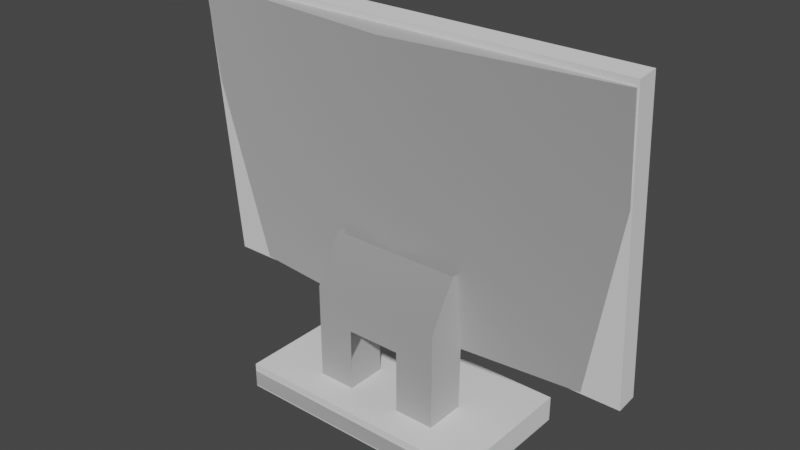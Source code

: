 # Source: untitled.blend  (saved by Blender 3.0.42; exported with 4.5.12 LTS)
import bpy
from mathutils import Matrix  # noqa: F401  (used for matrix-valued properties, if any)

bpy.ops.wm.read_factory_settings(use_empty=True)
scene = bpy.context.scene
scene.name = 'Scene'

# ---- collections
col_collection = bpy.data.collections.new('Collection'); scene.collection.children.link(col_collection)

# ---- materials (node trees are filled in below, after node groups)
mat_mat_black = bpy.data.materials.new('mat_black')
mat_mat_black.use_transparent_shadow = False
mat_mat_monitor_hack_ecm = bpy.data.materials.new('mat_monitor_hack_ecm')
mat_mat_monitor_hack_ecm.use_backface_culling = True
mat_mat_monitor_hack_ecm.use_transparent_shadow = False
mat_mat_screen_hack_a_v2 = bpy.data.materials.new('mat_screen_hack_a_v2')
mat_mat_screen_hack_a_v2.use_backface_culling = True
mat_mat_screen_hack_a_v2.use_transparent_shadow = False

# ---- material node trees
mat_mat_black.use_nodes = True; mat_mat_black.node_tree.nodes.clear()
_N = mat_mat_black.node_tree.nodes; _L = mat_mat_black.node_tree.links
n0 = _N.new('ShaderNodeBsdfPrincipled'); n0.name = 'Principled BSDF'; n0.location = (10, 300)
n0.distribution = 'GGX'
n0.subsurface_method = 'RANDOM_WALK_SKIN'
n0.inputs[3].default_value = 1.45
n0.inputs[27].default_value = (0.0, 0.0, 0.0, 1.0)
n0.inputs[28].default_value = 1.0
n1 = _N.new('ShaderNodeOutputMaterial'); n1.name = 'Material Output'; n1.location = (300, 300)
_L.new(n0.outputs[0], n1.inputs[0])
n1.is_active_output = True
mat_mat_monitor_hack_ecm.use_nodes = True; mat_mat_monitor_hack_ecm.node_tree.nodes.clear()
_N = mat_mat_monitor_hack_ecm.node_tree.nodes; _L = mat_mat_monitor_hack_ecm.node_tree.links
n0 = _N.new('ShaderNodeBsdfPrincipled'); n0.name = 'Principled BSDF'; n0.location = (10, 300)
n0.distribution = 'GGX'
n0.subsurface_method = 'RANDOM_WALK_SKIN'
n0.inputs[0].default_value = (1.0, 1.0, 1.0, 1.0)
n0.inputs[1].default_value = 1.0
n0.inputs[2].default_value = 1.0
n0.inputs[3].default_value = 1.45
n0.inputs[27].default_value = (0.0, 0.0, 0.0, 1.0)
n0.inputs[28].default_value = 1.0
n1 = _N.new('ShaderNodeOutputMaterial'); n1.name = 'Material Output'; n1.location = (320, 270)
_L.new(n0.outputs[0], n1.inputs[0])
n1.is_active_output = True
mat_mat_screen_hack_a_v2.use_nodes = True; mat_mat_screen_hack_a_v2.node_tree.nodes.clear()
_N = mat_mat_screen_hack_a_v2.node_tree.nodes; _L = mat_mat_screen_hack_a_v2.node_tree.links
n0 = _N.new('ShaderNodeBsdfPrincipled'); n0.name = 'Principled BSDF'; n0.location = (10, 300)
n0.distribution = 'GGX'
n0.subsurface_method = 'RANDOM_WALK_SKIN'
n0.inputs[0].default_value = (1.0, 1.0, 1.0, 1.0)
n0.inputs[1].default_value = 1.0
n0.inputs[2].default_value = 1.0
n0.inputs[3].default_value = 1.45
n0.inputs[27].default_value = (0.0, 0.0, 0.0, 1.0)
n0.inputs[28].default_value = 1.0
n1 = _N.new('ShaderNodeOutputMaterial'); n1.name = 'Material Output'; n1.location = (320, 270)
_L.new(n0.outputs[0], n1.inputs[0])
n1.is_active_output = True

# ---- world
world_world = bpy.data.worlds.new('World'); scene.world = world_world
world_world.use_nodes = True; world_world.node_tree.nodes.clear()
_N = world_world.node_tree.nodes; _L = world_world.node_tree.links
n0 = _N.new('ShaderNodeOutputWorld'); n0.name = 'World Output'; n0.location = (300, 300)
n1 = _N.new('ShaderNodeBackground'); n1.name = 'Background'; n1.location = (10, 300)
n1.inputs[0].default_value = (0.05088, 0.05088, 0.05088, 1.0)
_L.new(n1.outputs[0], n0.inputs[0])
n0.is_active_output = True
world_world.color = (0.05088, 0.05088, 0.05088)
world_world.use_sun_shadow = False
world_world.sun_shadow_jitter_overblur = 0.0

# ---- meshes
me_timer_gui = bpy.data.meshes.new('timer_gui')
me_timer_gui.from_pydata([(-0.2695, -4.626e-05, -0.1679), (0.2695, 4.639e-05, 0.1679), (0.2695, 0.00108, -0.168), (-0.2695, -0.00108, 0.168)], [], [(0, 1, 2), (3, 1, 0)])
me_timer_gui.materials.append(mat_mat_black)
me_timer_gui.use_remesh_fix_poles = True
me_timer_gui.use_remesh_preserve_attributes = False
me_timer_gui.update()
me_timer_gui.normals_split_custom_set([tuple(v) for v in zip(*[iter([-0.00209, 1.0, 0.003078, -0.00209, 1.0, 0.003078, -0.00209, 1.0, 0.003078, -0.00209, 1.0, 0.003079, -0.00209, 1.0, 0.003079, -0.00209, 1.0, 0.003079])] * 3)])
me_g_computerscreen = bpy.data.meshes.new('g_computerscreen')
me_g_computerscreen.from_pydata([(0.1612, 0.2212, -0.0877), (-0.1612, 0.2212, -0.0877), (0.1612, 0.2419, -0.0877), (-0.1612, 0.2212, -0.0877), (-0.1612, 0.2419, -0.0877), (-0.286, -0.2419, 0.009165), (-0.286, 0.1261, 0.04592), (-0.286, -0.2396, -0.01388), (-0.286, 0.1284, 0.02287), (0.286, 0.1261, 0.04592), (0.286, -0.2419, 0.009165), (0.286, 0.1284, 0.02287), (0.286, -0.2396, -0.01388), (0.286, -0.2419, 0.009165), (0.286, 0.1261, 0.04592), (-0.286, -0.2419, 0.009165), (-0.286, 0.1261, 0.04592), (-0.1612, 0.2212, -0.0877), (0.1612, 0.2212, -0.0877), (-0.1612, 0.2212, 0.0877), (0.1612, 0.2212, 0.0877), (0.1612, 0.2212, 0.0877), (0.1612, 0.2212, -0.0877), (0.1612, 0.2419, 0.0877), (0.1612, 0.2419, -0.0877), (-0.1612, 0.2212, 0.0877), (0.1612, 0.2212, 0.0877), (-0.1612, 0.2419, 0.0877), (0.1612, 0.2419, 0.0877), (-0.1612, 0.2212, -0.0877), (-0.1612, 0.2212, 0.0877), (-0.1612, 0.2419, -0.0877), (-0.1612, 0.2419, 0.0877), (-0.1612, 0.2419, -0.0877), (-0.1612, 0.2419, 0.0877), (0.1612, 0.2419, -0.0877), (0.1612, 0.2419, 0.0877), (-0.03429, 0.1298, -0.04829), (-0.03429, 0.2213, -0.04829), (-0.03429, 0.1298, 0.004244), (-0.03429, 0.2213, 0.004244), (0.03576, 0.2213, -0.04829), (0.03576, 0.1298, -0.04829), (0.03576, 0.2213, 0.004244), (0.03576, 0.1298, 0.004244), (0.03576, 0.1298, -0.04829), (-0.03429, 0.1298, -0.04829), (0.03576, 0.1298, 0.004244), (-0.03429, 0.1298, 0.004244), (0.001254, -0.2371, -0.0382), (-0.286, -0.2419, 0.009165), (-0.286, -0.2396, -0.01388), (0.286, -0.2419, 0.009165), (0.286, -0.2396, -0.01388), (-0.08337, 0.0862, -0.04829), (-0.08337, 0.02645, -0.01303), (-0.08337, 0.02839, 0.006468), (-0.08337, 0.2213, 0.004244), (-0.08337, 0.2213, -0.04829), (0.286, 0.1284, 0.02287), (0.001254, 0.1309, -0.00145), (0.286, 0.1261, 0.04592), (-0.286, 0.1261, 0.04592), (-0.286, 0.1284, 0.02287), (-0.03429, 0.2213, -0.04829), (-0.03429, 0.1298, -0.04829), (-0.08337, 0.2213, -0.04829), (-0.08337, 0.0862, -0.04829), (0.03576, 0.1298, -0.04829), (0.03576, 0.2213, -0.04829), (0.08772, 0.2213, -0.04829), (0.08772, 0.08591, -0.04829), (-0.08337, 0.02645, -0.01303), (0.08772, 0.02616, -0.01303), (0.08772, 0.2213, -0.04829), (0.08772, 0.2213, 0.004244), (0.08772, 0.08591, -0.04829), (0.08772, 0.0281, 0.006468), (0.08772, 0.02616, -0.01303), (-0.03429, 0.2213, 0.004244), (-0.08337, 0.2213, 0.004244), (-0.03429, 0.1298, 0.004244), (-0.08337, 0.02839, 0.006468), (0.03576, 0.1298, 0.004244), (0.08772, 0.0281, 0.006468), (0.08772, 0.2213, 0.004244), (0.03576, 0.2213, 0.004244), (0.286, -0.2396, -0.01388), (0.001254, -0.2371, -0.0382), (0.286, 0.1284, 0.02287), (0.001254, 0.1309, -0.00145), (-0.286, 0.1284, 0.02287), (-0.286, -0.2396, -0.01388)], [], [(0, 1, 2), (2, 3, 4), (5, 6, 7), (7, 6, 8), (9, 10, 11), (11, 10, 12), (13, 14, 15), (15, 14, 16), (17, 18, 19), (19, 18, 20), (21, 22, 23), (23, 22, 24), (25, 26, 27), (27, 26, 28), (29, 30, 31), (31, 30, 32), (33, 34, 35), (35, 34, 36), (37, 38, 39), (39, 38, 40), (41, 42, 43), (43, 42, 44), (45, 46, 47), (47, 46, 48), (49, 50, 51), (52, 50, 49), (52, 49, 53), (54, 55, 56), (57, 54, 56), (58, 54, 57), (59, 60, 61), (60, 62, 61), (63, 62, 60), (64, 65, 66), (66, 65, 67), (65, 68, 67), (69, 70, 68), (68, 70, 71), (67, 68, 71), (67, 71, 72), (72, 71, 73), (74, 75, 76), (76, 75, 77), (78, 76, 77), (79, 80, 81), (81, 80, 82), (81, 82, 83), (83, 82, 84), (85, 83, 84), (86, 83, 85), (87, 88, 89), (89, 88, 90), (90, 88, 91), (91, 88, 92)])
me_g_computerscreen.polygons.foreach_set('use_smooth', [1, 1, 0, 0, 0, 0, 0, 0, 1, 1, 1, 1, 1, 1, 1, 1, 0, 0, 1, 1, 1, 1, 1, 1, 0, 0, 0, 0, 0, 0, 0, 0, 0, 0, 1, 1, 0, 1, 1, 1, 1, 0, 0, 0, 1, 1, 1, 1, 1, 1, 1, 1, 1, 1])
_uv = me_g_computerscreen.uv_layers.new(name='UVMap')
_uv.uv.foreach_set('vector', [0.6959, 0.4342, 0.6959, 0.9322, 0.68, 0.4351, 0.68, 0.4351, 0.6959, 0.9322, 0.68, 0.9313, 0.3324, 0.9734, 0.06511, 0.9705, 0.3325, 0.9388, 0.3325, 0.9388, 0.06511, 0.9705, 0.0652, 0.9359, 0.06497, 0.04024, 0.3323, 0.03714, 0.06507, 0.0749, 0.06507, 0.0749, 0.3323, 0.03714, 0.3324, 0.0718, 0.3785, 0.03762, 0.6703, 0.03762, 0.3785, 0.9721, 0.3785, 0.9721, 0.6703, 0.03762, 0.6703, 0.9721, 0.6959, 0.9322, 0.6959, 0.4342, 0.8267, 0.9307, 0.8267, 0.9307, 0.6959, 0.4342, 0.8267, 0.4356, 0.8267, 0.4356, 0.6959, 0.4342, 0.8268, 0.4024, 0.8268, 0.4024, 0.6959, 0.4342, 0.6961, 0.3996, 0.8267, 0.9307, 0.8267, 0.4356, 0.8426, 0.9313, 0.8426, 0.9313, 0.8267, 0.4356, 0.8426, 0.4351, 0.6959, 0.9322, 0.8267, 0.9307, 0.6961, 0.9668, 0.6961, 0.9668, 0.8267, 0.9307, 0.8268, 0.9639, 0.9498, 0.861, 0.9498, 0.9711, 0.8801, 0.861, 0.8801, 0.861, 0.9498, 0.9711, 0.8801, 0.9711, 0.9224, 0.4174, 0.9621, 0.4174, 0.9224, 0.4646, 0.9224, 0.4646, 0.9621, 0.4174, 0.9621, 0.4646, 0.854, 0.4174, 0.8937, 0.4174, 0.854, 0.4646, 0.854, 0.4646, 0.8937, 0.4174, 0.8937, 0.4646, 0.8937, 0.4174, 0.9224, 0.4174, 0.8937, 0.4646, 0.8937, 0.4646, 0.9224, 0.4174, 0.9224, 0.4646, 0.3403, 0.5043, 0.3696, 0.9199, 0.3516, 0.919, 0.3696, 0.09229, 0.3696, 0.9199, 0.3403, 0.5043, 0.3696, 0.09229, 0.3403, 0.5043, 0.3516, 0.09326, 0.8603, 0.614, 0.8849, 0.5191, 0.8995, 0.5209, 0.9039, 0.82, 0.8603, 0.614, 0.8995, 0.5209, 0.8645, 0.8234, 0.8603, 0.614, 0.9039, 0.82, 0.04356, 0.09636, 0.05507, 0.5044, 0.02575, 0.09608, 0.05507, 0.5044, 0.02592, 0.9164, 0.02575, 0.09608, 0.04369, 0.9161, 0.02592, 0.9164, 0.05507, 0.5044, 0.9289, 0.3865, 0.9295, 0.2298, 0.9672, 0.3871, 0.9672, 0.3871, 0.9295, 0.2298, 0.9681, 0.1557, 0.9295, 0.2298, 0.8749, 0.229, 0.9681, 0.1557, 0.8743, 0.3856, 0.8338, 0.385, 0.8749, 0.229, 0.8749, 0.229, 0.8338, 0.385, 0.8346, 0.1531, 0.9681, 0.1557, 0.8749, 0.229, 0.8346, 0.1531, 0.9681, 0.1557, 0.8346, 0.1531, 0.9685, 0.03697, 0.9685, 0.03697, 0.8346, 0.1531, 0.8351, 0.03435, 0.9684, 0.8291, 0.928, 0.8289, 0.9685, 0.6134, 0.9685, 0.6134, 0.928, 0.8289, 0.9265, 0.5213, 0.9415, 0.5182, 0.9685, 0.6134, 0.9265, 0.5213, 0.721, 0.3335, 0.679, 0.3335, 0.721, 0.1902, 0.721, 0.1902, 0.679, 0.3335, 0.679, 0.03129, 0.721, 0.1902, 0.679, 0.03129, 0.7808, 0.1902, 0.7808, 0.1902, 0.679, 0.03129, 0.8252, 0.03083, 0.8252, 0.3335, 0.7808, 0.1902, 0.8252, 0.03083, 0.7808, 0.3335, 0.7808, 0.1902, 0.8252, 0.3335, 0.3325, 0.09326, 0.3325, 0.5043, 0.06507, 0.09636, 0.06507, 0.09636, 0.3325, 0.5043, 0.06507, 0.5044, 0.06507, 0.5044, 0.3325, 0.5043, 0.06507, 0.9161, 0.06507, 0.9161, 0.3325, 0.5043, 0.3325, 0.919])
me_g_computerscreen.materials.append(mat_mat_monitor_hack_ecm)
me_g_computerscreen.use_remesh_fix_poles = True
me_g_computerscreen.use_remesh_preserve_attributes = False
me_g_computerscreen.update()
me_g_computerscreen.normals_split_custom_set([tuple(v) for v in zip(*[iter([0.6666, -0.6667, -0.3333, -0.4082, -0.4083, -0.8165, 0.0, 0.0, -1.0, 0.0, 0.0, -1.0, -0.4083, -0.4082, -0.8165, 0.0, 0.0, -1.0, -1.0, 4.35e-07, 0.0, -1.0, 4.35e-07, 0.0, -1.0, 4.35e-07, 0.0, -1.0, 0.0, 0.0, -1.0, 0.0, 0.0, -1.0, 0.0, 0.0, 1.0, 1.088e-07, 0.0, 1.0, 1.088e-07, 0.0, 1.0, 1.088e-07, 0.0, 1.0, 1.088e-07, 0.0, 1.0, 1.088e-07, 0.0, 1.0, 1.088e-07, 0.0, 0.0, -0.09937, 0.9951, 0.0, -0.09937, 0.9951, 0.0, -0.09937, 0.9951, 0.0, -0.09937, 0.9951, 0.0, -0.09937, 0.9951, 0.0, -0.09937, 0.9951, -0.4082, -0.4082, -0.8165, 0.6667, -0.6667, -0.3333, -0.6667, -0.6667, 0.3333, -0.6667, -0.6667, 0.3333, 0.6667, -0.6667, -0.3333, 0.4082, -0.4082, 0.8165, 0.4082, -0.4082, 0.8165, 0.6667, -0.6667, -0.3333, 1.0, 0.0, 0.0, 1.0, 0.0, 0.0, 0.6667, -0.6667, -0.3333, 1.0, 0.0, 0.0, -0.6666, -0.6667, 0.3333, 0.4083, -0.4082, 0.8165, 0.0, 0.0, 1.0, 0.0, 0.0, 1.0, 0.4083, -0.4082, 0.8165, 0.0, 0.0, 1.0, -0.4082, -0.4082, -0.8165, -0.6667, -0.6667, 0.3333, -1.0, 0.0, 0.0, -1.0, 0.0, 0.0, -0.6667, -0.6667, 0.3333, -1.0, 0.0, 0.0, 0.0, 1.0, 0.0, 0.0, 1.0, 0.0, 0.0, 1.0, 0.0, 0.0, 1.0, 0.0, 0.0, 1.0, 0.0, 0.0, 1.0, 0.0, 0.4472, 0.8944, 0.0, 1.0, 0.0, 0.0, 0.8944, 0.4472, 1.955e-08, 0.8944, 0.4472, 1.955e-08, 1.0, 0.0, 0.0, 1.0, 0.0, 0.0, -1.0, 0.0, 0.0, -0.8944, 0.4472, -1.955e-08, -1.0, 0.0, 0.0, -1.0, 0.0, 0.0, -0.8944, 0.4472, -1.955e-08, -0.4472, 0.8944, 0.0, -0.8944, 0.4472, 0.0, 0.4472, 0.8944, -1.955e-08, -0.4472, 0.8944, 1.955e-08, -0.4472, 0.8944, 1.955e-08, 0.4472, 0.8944, -1.955e-08, 0.8944, 0.4472, 0.0, -3.041e-06, -0.995, -0.09938, -3.041e-06, -0.995, -0.09938, -3.041e-06, -0.995, -0.09938, 0.0, -0.9951, -0.09937, 0.0, -0.9951, -0.09937, 0.0, -0.9951, -0.09937, 3.067e-06, -0.995, -0.09938, 3.067e-06, -0.995, -0.09938, 3.067e-06, -0.995, -0.09938, -1.0, -1.887e-07, 0.0, -1.0, -1.887e-07, 0.0, -1.0, -1.887e-07, 0.0, -1.0, 0.0, 0.0, -1.0, 0.0, 0.0, -1.0, 0.0, 0.0, -1.0, 0.0, 0.0, -1.0, 0.0, 0.0, -1.0, 0.0, 0.0, -2.081e-06, 0.995, 0.09938, -2.081e-06, 0.995, 0.09938, -2.081e-06, 0.995, 0.09938, 0.0, 0.9951, 0.09937, 0.0, 0.9951, 0.09937, 0.0, 0.9951, 0.09937, 2.063e-06, 0.995, 0.09938, 2.063e-06, 0.995, 0.09938, 2.063e-06, 0.995, 0.09938, 0.0, 0.0, -1.0, 0.0, 0.0, -1.0, 0.0, 0.0, -1.0, 0.0, 0.0, -1.0, 0.0, 0.0, -1.0, -0.0004608, -0.1305, -0.9914, 0.0, 0.0, -1.0, 0.0, 0.0, -1.0, -0.0004608, -0.1305, -0.9914, 0.0, 0.0, -1.0, 0.0, 0.0, -1.0, 0.0, 0.0, -1.0, 0.0, 0.0, -1.0, 0.0, 0.0, -1.0, -0.0004486, -0.2632, -0.9647, -0.0004608, -0.1305, -0.9914, 0.0, 0.0, -1.0, -0.0004486, -0.2632, -0.9647, -0.0004608, -0.1305, -0.9914, -0.0004486, -0.2632, -0.9647, -0.000866, -0.5082, -0.8612, -0.000866, -0.5082, -0.8612, -0.0004486, -0.2632, -0.9647, -0.000866, -0.5082, -0.8612, 1.0, 0.0, 0.0, 1.0, 0.0, 0.0, 1.0, 0.0, 0.0, 1.0, -2.228e-08, 0.0, 1.0, -2.228e-08, 0.0, 1.0, -2.228e-08, 0.0, 1.0, -7.55e-07, 0.0, 1.0, -7.55e-07, 0.0, 1.0, -7.55e-07, 0.0, 0.0, 0.0, 1.0, 0.01074, 0.00576, 0.9999, 0.00716, 0.01115, 0.9999, 0.00716, 0.01115, 0.9999, 0.01074, 0.00576, 0.9999, 0.007164, 0.01845, 0.9998, 0.00716, 0.01115, 0.9999, 0.007164, 0.01845, 0.9998, -0.005059, 0.01383, 0.9999, -0.005059, 0.01383, 0.9999, 0.007164, 0.01845, 0.9998, -0.01012, 0.01669, 0.9998, -0.01011, 0.005743, 0.9999, -0.005059, 0.01383, 0.9999, -0.01012, 0.01669, 0.9998, 0.0, 0.0, 1.0, -0.005059, 0.01383, 0.9999, -0.01011, 0.005743, 0.9999, 0.08552, 0.099, -0.9914, 0.0003719, 0.09937, -0.9951, 0.08552, 0.099, -0.9914, 0.08552, 0.099, -0.9914, 0.0003719, 0.09937, -0.9951, 0.000372, 0.09937, -0.9951, 0.000372, 0.09937, -0.9951, 0.0003719, 0.09937, -0.9951, -0.08478, 0.09901, -0.9915, -0.08478, 0.09901, -0.9915, 0.0003719, 0.09937, -0.9951, -0.08478, 0.09901, -0.9915])] * 3)])
me_g_off = bpy.data.meshes.new('g_off')
me_g_off.from_pydata([(0.2736, -0.1704, -0.01698), (0.2736, 0.1704, 0.01698), (-0.2736, -0.1704, -0.01698), (-0.2736, 0.1704, 0.01698)], [], [(0, 1, 2), (2, 1, 3)])
_uv = me_g_off.uv_layers.new(name='UVMap')
_uv.uv.foreach_set('vector', [0.9499, 0.9734, 0.9499, 0.9419, 0.9437, 0.9734, 0.9437, 0.9734, 0.9499, 0.9419, 0.9437, 0.9419])
me_g_off.materials.append(mat_mat_monitor_hack_ecm)
me_g_off.use_remesh_fix_poles = True
me_g_off.use_remesh_preserve_attributes = False
me_g_off.update()
me_g_off.normals_split_custom_set([tuple(v) for v in zip(*[iter([0.0, -0.09918, 0.9951, 0.0, -0.09918, 0.9951, 0.0, -0.09918, 0.9951, 0.0, -0.09918, 0.9951, 0.0, -0.09918, 0.9951, 0.0, -0.09918, 0.9951])] * 3)])
me_c_screen_box = bpy.data.meshes.new('c_screen_box')
me_c_screen_box.from_pydata([(-0.2879, 0.1905, 0.001896), (0.2879, 0.1905, 0.001896), (-0.2879, -0.188, -0.02963), (0.2879, 0.188, 0.02963), (0.2879, -0.188, -0.02963), (-0.2879, 0.188, 0.02963), (-0.2879, -0.1905, -0.001896), (0.2879, -0.1905, -0.001896)], [], [(0, 1, 2), (0, 3, 1), (2, 1, 4), (1, 3, 4), (0, 2, 5), (5, 3, 0), (2, 4, 6), (5, 2, 6), (4, 3, 7), (6, 4, 7), (5, 7, 3), (6, 7, 5)])
me_c_screen_box.use_remesh_fix_poles = True
me_c_screen_box.use_remesh_preserve_attributes = False
me_c_screen_box.update()
me_c_bottom_box = bpy.data.meshes.new('c_bottom_box')
me_c_bottom_box.from_pydata([(-0.1617, -0.01638, -0.08859), (0.1617, 0.01638, -0.08859), (0.1617, -0.01638, -0.08859), (-0.1617, 0.01638, -0.08859), (-0.1617, -0.01638, 0.08859), (0.1617, 0.01638, 0.08859), (0.1617, -0.01638, 0.08859), (-0.1617, 0.01638, 0.08859)], [], [(0, 1, 2), (3, 1, 0), (0, 2, 4), (4, 3, 0), (1, 5, 2), (3, 5, 1), (4, 2, 6), (2, 5, 6), (7, 3, 4), (4, 6, 7), (7, 5, 3), (7, 6, 5)])
me_c_bottom_box.use_remesh_fix_poles = True
me_c_bottom_box.use_remesh_preserve_attributes = False
me_c_bottom_box.update()
me_g_on_v1 = bpy.data.meshes.new('g_on_v1')
me_g_on_v1.from_pydata([(0.2736, -0.1704, -0.01698), (0.2736, 0.1704, 0.01698), (-0.2736, -0.1704, -0.01698), (-0.2736, 0.1704, 0.01698)], [], [(0, 1, 2), (2, 1, 3)])
_uv = me_g_on_v1.uv_layers.new(name='UVMap')
_uv.uv.foreach_set('vector', [0.0, 1.0, 0.0, 0.5, 0.5, 1.0, 0.5, 1.0, 0.0, 0.5, 0.5, 0.5])
me_g_on_v1.materials.append(mat_mat_screen_hack_a_v2)
me_g_on_v1.use_remesh_fix_poles = True
me_g_on_v1.use_remesh_preserve_attributes = False
me_g_on_v1.update()
me_g_on_v1.normals_split_custom_set([tuple(v) for v in zip(*[iter([0.0, -0.09918, 0.9951, 0.0, -0.09918, 0.9951, 0.0, -0.09918, 0.9951, 0.0, -0.09918, 0.9951, 0.0, -0.09918, 0.9951, 0.0, -0.09918, 0.9951])] * 3)])
me_g_on_v2 = bpy.data.meshes.new('g_on_v2')
me_g_on_v2.from_pydata([(0.2736, -0.1704, -0.01698), (0.2736, 0.1704, 0.01698), (-0.2736, -0.1704, -0.01698), (-0.2736, 0.1704, 0.01698)], [], [(0, 1, 2), (2, 1, 3)])
_uv = me_g_on_v2.uv_layers.new(name='UVMap')
_uv.uv.foreach_set('vector', [0.0, 0.5, 0.0, 0.0, 0.5, 0.5, 0.5, 0.5, 0.0, 0.0, 0.5, 0.0])
me_g_on_v2.materials.append(mat_mat_screen_hack_a_v2)
me_g_on_v2.use_remesh_fix_poles = True
me_g_on_v2.use_remesh_preserve_attributes = False
me_g_on_v2.update()
me_g_on_v2.normals_split_custom_set([tuple(v) for v in zip(*[iter([0.0, -0.09918, 0.9951, 0.0, -0.09918, 0.9951, 0.0, -0.09918, 0.9951, 0.0, -0.09918, 0.9951, 0.0, -0.09918, 0.9951, 0.0, -0.09918, 0.9951])] * 3)])
me_g_on_v3 = bpy.data.meshes.new('g_on_v3')
me_g_on_v3.from_pydata([(0.2736, -0.1704, -0.01698), (0.2736, 0.1704, 0.01698), (-0.2736, -0.1704, -0.01698), (-0.2736, 0.1704, 0.01698)], [], [(0, 1, 2), (2, 1, 3)])
_uv = me_g_on_v3.uv_layers.new(name='UVMap')
_uv.uv.foreach_set('vector', [0.5, 1.0, 0.5, 0.5, 1.0, 1.0, 1.0, 1.0, 0.5, 0.5, 1.0, 0.5])
me_g_on_v3.materials.append(mat_mat_screen_hack_a_v2)
me_g_on_v3.use_remesh_fix_poles = True
me_g_on_v3.use_remesh_preserve_attributes = False
me_g_on_v3.update()
me_g_on_v3.normals_split_custom_set([tuple(v) for v in zip(*[iter([0.0, -0.09918, 0.9951, 0.0, -0.09918, 0.9951, 0.0, -0.09918, 0.9951, 0.0, -0.09918, 0.9951, 0.0, -0.09918, 0.9951, 0.0, -0.09918, 0.9951])] * 3)])
me_g_on_v4 = bpy.data.meshes.new('g_on_v4')
me_g_on_v4.from_pydata([(0.2736, -0.1704, -0.01698), (0.2736, 0.1704, 0.01698), (-0.2736, -0.1704, -0.01698), (-0.2736, 0.1704, 0.01698)], [], [(0, 1, 2), (2, 1, 3)])
_uv = me_g_on_v4.uv_layers.new(name='UVMap')
_uv.uv.foreach_set('vector', [0.5, 0.5, 0.5, 0.0, 1.0, 0.5, 1.0, 0.5, 0.5, 0.0, 1.0, 0.0])
me_g_on_v4.materials.append(mat_mat_screen_hack_a_v2)
me_g_on_v4.use_remesh_fix_poles = True
me_g_on_v4.use_remesh_preserve_attributes = False
me_g_on_v4.update()
me_g_on_v4.normals_split_custom_set([tuple(v) for v in zip(*[iter([0.0, -0.09918, 0.9951, 0.0, -0.09918, 0.9951, 0.0, -0.09918, 0.9951, 0.0, -0.09918, 0.9951, 0.0, -0.09918, 0.9951, 0.0, -0.09918, 0.9951])] * 3)])

# ---- objects
ob_rp_gen_inter_hack_computer_b = bpy.data.objects.new('rp_gen_inter_hack_computer_b', None)
ob_timer_gui = bpy.data.objects.new('timer_gui', me_timer_gui)
ob_g_computerscreen = bpy.data.objects.new('g_computerscreen', me_g_computerscreen)
ob_g_off = bpy.data.objects.new('g_off', me_g_off)
ob_c_screen_box = bpy.data.objects.new('c_screen_box', me_c_screen_box)
ob_c_bottom_box = bpy.data.objects.new('c_bottom_box', me_c_bottom_box)
ob_g_on_v1 = bpy.data.objects.new('g_on_v1', me_g_on_v1)
ob_g_on_v2 = bpy.data.objects.new('g_on_v2', me_g_on_v2)
ob_g_on_v3 = bpy.data.objects.new('g_on_v3', me_g_on_v3)
ob_g_on_v4 = bpy.data.objects.new('g_on_v4', me_g_on_v4)
ob_camera_pos = bpy.data.objects.new('camera_pos', None)
ob_teleport_pos = bpy.data.objects.new('teleport_pos', None)

# ---- transforms, parenting, visibility, modifiers, constraints
ob_rp_gen_inter_hack_computer_b.location = (0.0, 0.0, 0.0)
ob_rp_gen_inter_hack_computer_b.rotation_mode = 'QUATERNION'
ob_rp_gen_inter_hack_computer_b.rotation_quaternion = (1.0, 0.0, 0.0, 0.0)
ob_timer_gui.parent = ob_rp_gen_inter_hack_computer_b
ob_timer_gui.location = (-0.003004, 0.05667, 0.3064)
ob_timer_gui.rotation_mode = 'QUATERNION'
ob_timer_gui.rotation_quaternion = (6.116e-17, -2.938e-18, 0.9988, 0.04798)
ob_timer_gui.scale = (1.0, 1.0, 1.0)
ob_g_computerscreen.parent = ob_rp_gen_inter_hack_computer_b
ob_g_computerscreen.location = (-0.002473, 0.02102, 0.2439)
ob_g_computerscreen.rotation_mode = 'QUATERNION'
ob_g_computerscreen.rotation_quaternion = (0.7071, -0.7071, 0.0, 0.0)
ob_g_computerscreen.scale = (1.0, 1.0, 1.0)
ob_g_off.parent = ob_rp_gen_inter_hack_computer_b
ob_g_off.location = (-0.002473, 0.05126, 0.2994)
ob_g_off.rotation_mode = 'QUATERNION'
ob_g_off.rotation_quaternion = (0.7071, -0.7071, 0.0, 0.0)
ob_g_off.scale = (1.0, 1.0, 1.0)
ob_c_screen_box.parent = ob_rp_gen_inter_hack_computer_b
ob_c_screen_box.location = (-0.002284, 0.03814, 0.3041)
ob_c_screen_box.rotation_mode = 'QUATERNION'
ob_c_screen_box.rotation_quaternion = (0.7071, -0.7071, 0.0, 0.0)
ob_c_screen_box.scale = (1.0, 1.0, 1.0)
ob_c_bottom_box.parent = ob_rp_gen_inter_hack_computer_b
ob_c_bottom_box.location = (-0.002925, 0.0226, 0.01638)
ob_c_bottom_box.rotation_mode = 'QUATERNION'
ob_c_bottom_box.rotation_quaternion = (0.7071, -0.7071, 0.0, 0.0)
ob_c_bottom_box.scale = (1.0, 1.0, 1.0)
ob_g_on_v1.parent = ob_rp_gen_inter_hack_computer_b
ob_g_on_v1.location = (-0.002473, 0.05126, 0.2994)
ob_g_on_v1.rotation_mode = 'QUATERNION'
ob_g_on_v1.rotation_quaternion = (0.7071, -0.7071, 0.0, 0.0)
ob_g_on_v1.scale = (1.0, 1.0, 1.0)
ob_g_on_v2.parent = ob_rp_gen_inter_hack_computer_b
ob_g_on_v2.location = (-0.002473, 0.05126, 0.2994)
ob_g_on_v2.rotation_mode = 'QUATERNION'
ob_g_on_v2.rotation_quaternion = (0.7071, -0.7071, 0.0, 0.0)
ob_g_on_v2.scale = (1.0, 1.0, 1.0)
ob_g_on_v3.parent = ob_rp_gen_inter_hack_computer_b
ob_g_on_v3.location = (-0.002473, 0.05126, 0.2994)
ob_g_on_v3.rotation_mode = 'QUATERNION'
ob_g_on_v3.rotation_quaternion = (0.7071, -0.7071, 0.0, 0.0)
ob_g_on_v3.scale = (1.0, 1.0, 1.0)
ob_g_on_v4.parent = ob_rp_gen_inter_hack_computer_b
ob_g_on_v4.location = (-0.002473, 0.05126, 0.2994)
ob_g_on_v4.rotation_mode = 'QUATERNION'
ob_g_on_v4.rotation_quaternion = (0.7071, -0.7071, 0.0, 0.0)
ob_g_on_v4.scale = (1.0, 1.0, 1.0)
ob_camera_pos.parent = ob_rp_gen_inter_hack_computer_b
ob_camera_pos.location = (-0.003004, 0.7195, 0.3702)
ob_camera_pos.rotation_mode = 'QUATERNION'
ob_camera_pos.rotation_quaternion = (4.117e-17, -4.533e-17, 0.7402, -0.6724)
ob_teleport_pos.parent = ob_rp_gen_inter_hack_computer_b
ob_teleport_pos.location = (-0.003004, 1.139, 0.0121)
ob_teleport_pos.rotation_mode = 'QUATERNION'
ob_teleport_pos.rotation_quaternion = (3.091e-08, 3.091e-08, 0.7071, -0.7071)

# ---- collection membership
scene.collection.objects.link(ob_rp_gen_inter_hack_computer_b)
scene.collection.objects.link(ob_timer_gui)
scene.collection.objects.link(ob_g_computerscreen)
scene.collection.objects.link(ob_g_off)
scene.collection.objects.link(ob_c_screen_box)
scene.collection.objects.link(ob_c_bottom_box)
scene.collection.objects.link(ob_g_on_v1)
scene.collection.objects.link(ob_g_on_v2)
scene.collection.objects.link(ob_g_on_v3)
scene.collection.objects.link(ob_g_on_v4)
scene.collection.objects.link(ob_camera_pos)
scene.collection.objects.link(ob_teleport_pos)

# ---- scene / render settings (as saved in the file)
scene.frame_start = 1; scene.frame_end = 250; scene.frame_set(102)
scene.render.engine = 'BLENDER_EEVEE_NEXT'
scene.cycles.sampling_pattern = 'TABULATED_SOBOL'
scene.cycles.use_light_tree = False
scene.view_settings.view_transform = 'Filmic'
bpy.context.view_layer.update()

# ---- added for rendering (the .blend has no active camera and no usable light): camera, sun
cam_auto = bpy.data.cameras.new('AutoCamera')
cam_auto.lens = 50.0
cam_auto.sensor_width = 36.0
cam_auto.clip_end = 1000.0
ob_auto_camera = bpy.data.objects.new('AutoCamera', cam_auto)
scene.collection.objects.link(ob_auto_camera)
ob_auto_camera.location = (0.719059, -0.843361, 0.824371)
ob_auto_camera.rotation_euler = (1.09748, -7.21219e-08, 0.694738)
scene.camera = ob_auto_camera
light_auto_sun = bpy.data.lights.new('AutoSun', 'SUN')
light_auto_sun.energy = 3.0
light_auto_sun.angle = 0.0523599
ob_auto_sun = bpy.data.objects.new('AutoSun', light_auto_sun)
scene.collection.objects.link(ob_auto_sun)
ob_auto_sun.rotation_euler = (0.872665, 0.174533, 0.523599)
bpy.context.view_layer.update()
